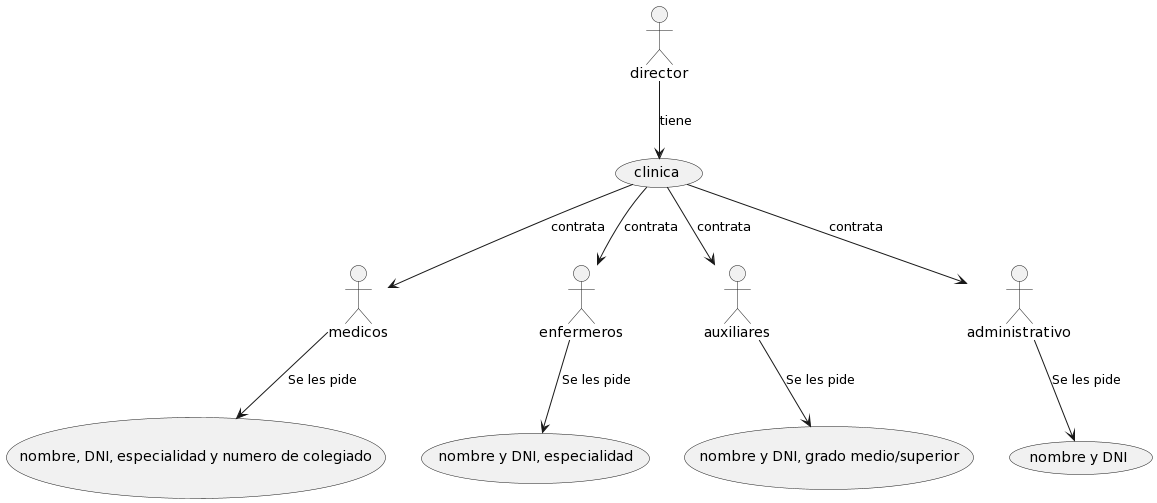

The diagram above was rendered by PlantUML. Its source (embedded in the PNG):
@startuml
actor director
actor medicos
actor enfermeros
actor auxiliares
actor administrativo
director --> (clinica) : tiene
clinica --> (medicos): contrata
clinica --> (enfermeros): contrata
clinica --> (auxiliares): contrata 
clinica --> (administrativo): contrata
medicos --> (nombre, DNI, especialidad y numero de colegiado) : Se les pide
enfermeros --> (nombre y DNI, especialidad) : Se les pide
auxiliares --> (nombre y DNI, grado medio/superior): Se les pide
administrativo --> (nombre y DNI) : Se les pide
@enduml